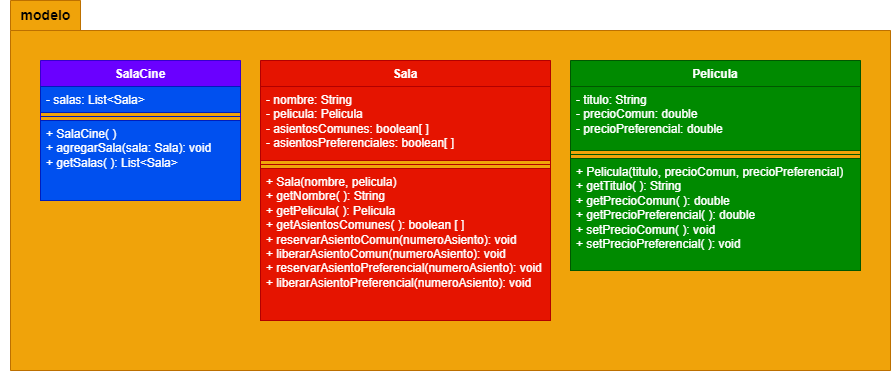

The diagram above was exported from draw.io. Its source (the exported page's mxGraphModel, read from the mxfile embedded in the PNG):
<mxGraphModel dx="641" dy="373" grid="1" gridSize="10" guides="1" tooltips="1" connect="1" arrows="1" fold="1" page="1" pageScale="1" pageWidth="827" pageHeight="1169" math="0" shadow="0">
  <root>
    <mxCell id="0" />
    <mxCell id="1" parent="0" />
    <mxCell id="aqUU7cpx43c-4InPnBhZ-1" value="" style="shape=folder;fontStyle=1;spacingTop=10;tabWidth=70;tabHeight=30;tabPosition=left;html=1;whiteSpace=wrap;fillColor=#f0a30a;strokeColor=#BD7000;fontColor=#000000;" vertex="1" parent="1">
      <mxGeometry x="60" y="40" width="880" height="370" as="geometry" />
    </mxCell>
    <mxCell id="aqUU7cpx43c-4InPnBhZ-4" value="SalaCine" style="swimlane;fontStyle=1;align=center;verticalAlign=top;childLayout=stackLayout;horizontal=1;startSize=26;horizontalStack=0;resizeParent=1;resizeParentMax=0;resizeLast=0;collapsible=1;marginBottom=0;whiteSpace=wrap;html=1;fillColor=#6a00ff;fontColor=#ffffff;strokeColor=#3700CC;" vertex="1" parent="1">
      <mxGeometry x="90" y="100" width="200" height="140" as="geometry" />
    </mxCell>
    <mxCell id="aqUU7cpx43c-4InPnBhZ-5" value="- salas: List&amp;lt;Sala&amp;gt;" style="text;strokeColor=#001DBC;fillColor=#0050ef;align=left;verticalAlign=top;spacingLeft=4;spacingRight=4;overflow=hidden;rotatable=0;points=[[0,0.5],[1,0.5]];portConstraint=eastwest;whiteSpace=wrap;html=1;fontColor=#ffffff;" vertex="1" parent="aqUU7cpx43c-4InPnBhZ-4">
      <mxGeometry y="26" width="200" height="26" as="geometry" />
    </mxCell>
    <mxCell id="aqUU7cpx43c-4InPnBhZ-6" value="" style="line;strokeWidth=1;fillColor=#0050ef;align=left;verticalAlign=middle;spacingTop=-1;spacingLeft=3;spacingRight=3;rotatable=0;labelPosition=right;points=[];portConstraint=eastwest;strokeColor=#001DBC;fontColor=#ffffff;" vertex="1" parent="aqUU7cpx43c-4InPnBhZ-4">
      <mxGeometry y="52" width="200" height="8" as="geometry" />
    </mxCell>
    <mxCell id="aqUU7cpx43c-4InPnBhZ-7" value="+ SalaCine( )&lt;br&gt;+ agregarSala(sala: Sala): void&lt;br&gt;+ getSalas( ): List&amp;lt;Sala&amp;gt;" style="text;strokeColor=#001DBC;fillColor=#0050ef;align=left;verticalAlign=top;spacingLeft=4;spacingRight=4;overflow=hidden;rotatable=0;points=[[0,0.5],[1,0.5]];portConstraint=eastwest;whiteSpace=wrap;html=1;fontColor=#ffffff;" vertex="1" parent="aqUU7cpx43c-4InPnBhZ-4">
      <mxGeometry y="60" width="200" height="80" as="geometry" />
    </mxCell>
    <mxCell id="aqUU7cpx43c-4InPnBhZ-8" value="modelo" style="text;align=center;fontStyle=1;verticalAlign=middle;spacingLeft=3;spacingRight=3;strokeColor=none;rotatable=0;points=[[0,0.5],[1,0.5]];portConstraint=eastwest;html=1;fontSize=14;" vertex="1" parent="1">
      <mxGeometry x="50" y="40" width="90" height="30" as="geometry" />
    </mxCell>
    <mxCell id="aqUU7cpx43c-4InPnBhZ-9" value="Sala&lt;br&gt;" style="swimlane;fontStyle=1;align=center;verticalAlign=top;childLayout=stackLayout;horizontal=1;startSize=26;horizontalStack=0;resizeParent=1;resizeParentMax=0;resizeLast=0;collapsible=1;marginBottom=0;whiteSpace=wrap;html=1;fillColor=#e51400;fontColor=#ffffff;strokeColor=#B20000;" vertex="1" parent="1">
      <mxGeometry x="310" y="100" width="290" height="260" as="geometry" />
    </mxCell>
    <mxCell id="aqUU7cpx43c-4InPnBhZ-10" value="- nombre: String&lt;br&gt;- pelicula: Pelicula&lt;br&gt;- asientosComunes: boolean[ ]&lt;br&gt;- asientosPreferenciales: boolean[ ]" style="text;strokeColor=#B20000;fillColor=#e51400;align=left;verticalAlign=top;spacingLeft=4;spacingRight=4;overflow=hidden;rotatable=0;points=[[0,0.5],[1,0.5]];portConstraint=eastwest;whiteSpace=wrap;html=1;fontColor=#ffffff;" vertex="1" parent="aqUU7cpx43c-4InPnBhZ-9">
      <mxGeometry y="26" width="290" height="74" as="geometry" />
    </mxCell>
    <mxCell id="aqUU7cpx43c-4InPnBhZ-11" value="" style="line;strokeWidth=1;fillColor=none;align=left;verticalAlign=middle;spacingTop=-1;spacingLeft=3;spacingRight=3;rotatable=0;labelPosition=right;points=[];portConstraint=eastwest;strokeColor=inherit;" vertex="1" parent="aqUU7cpx43c-4InPnBhZ-9">
      <mxGeometry y="100" width="290" height="8" as="geometry" />
    </mxCell>
    <mxCell id="aqUU7cpx43c-4InPnBhZ-12" value="+ Sala(nombre, pelicula)&lt;br&gt;+ getNombre( ): String&lt;br&gt;+ getPelicula( ): Pelicula&lt;br&gt;+ getAsientosComunes( ): boolean [ ]&lt;br&gt;+ reservarAsientoComun(numeroAsiento): void&lt;br&gt;+ liberarAsientoComun(numeroAsiento): void&lt;br&gt;+ reservarAsientoPreferencial(numeroAsiento): void&lt;br&gt;+ liberarAsientoPreferencial(numeroAsiento): void" style="text;strokeColor=#B20000;fillColor=#e51400;align=left;verticalAlign=top;spacingLeft=4;spacingRight=4;overflow=hidden;rotatable=0;points=[[0,0.5],[1,0.5]];portConstraint=eastwest;whiteSpace=wrap;html=1;fontColor=#ffffff;" vertex="1" parent="aqUU7cpx43c-4InPnBhZ-9">
      <mxGeometry y="108" width="290" height="152" as="geometry" />
    </mxCell>
    <mxCell id="aqUU7cpx43c-4InPnBhZ-13" value="Pelicula" style="swimlane;fontStyle=1;align=center;verticalAlign=top;childLayout=stackLayout;horizontal=1;startSize=26;horizontalStack=0;resizeParent=1;resizeParentMax=0;resizeLast=0;collapsible=1;marginBottom=0;whiteSpace=wrap;html=1;fillColor=#008a00;fontColor=#ffffff;strokeColor=#005700;" vertex="1" parent="1">
      <mxGeometry x="620" y="100" width="290" height="210" as="geometry" />
    </mxCell>
    <mxCell id="aqUU7cpx43c-4InPnBhZ-14" value="- titulo: String&lt;br&gt;- precioComun: double&lt;br&gt;- precioPreferencial: double" style="text;strokeColor=#005700;fillColor=#008a00;align=left;verticalAlign=top;spacingLeft=4;spacingRight=4;overflow=hidden;rotatable=0;points=[[0,0.5],[1,0.5]];portConstraint=eastwest;whiteSpace=wrap;html=1;fontColor=#ffffff;" vertex="1" parent="aqUU7cpx43c-4InPnBhZ-13">
      <mxGeometry y="26" width="290" height="64" as="geometry" />
    </mxCell>
    <mxCell id="aqUU7cpx43c-4InPnBhZ-15" value="" style="line;strokeWidth=1;fillColor=none;align=left;verticalAlign=middle;spacingTop=-1;spacingLeft=3;spacingRight=3;rotatable=0;labelPosition=right;points=[];portConstraint=eastwest;strokeColor=inherit;" vertex="1" parent="aqUU7cpx43c-4InPnBhZ-13">
      <mxGeometry y="90" width="290" height="8" as="geometry" />
    </mxCell>
    <mxCell id="aqUU7cpx43c-4InPnBhZ-16" value="+ Pelicula(titulo, precioComun, precioPreferencial)&lt;br&gt;+ getTitulo( ): String&lt;br&gt;+ getPrecioComun( ): double&lt;br&gt;+ getPrecioPreferencial( ): double&lt;br&gt;+ setPrecioComun( ): void&lt;br&gt;+ setPrecioPreferencial( ): void" style="text;strokeColor=#005700;fillColor=#008a00;align=left;verticalAlign=top;spacingLeft=4;spacingRight=4;overflow=hidden;rotatable=0;points=[[0,0.5],[1,0.5]];portConstraint=eastwest;whiteSpace=wrap;html=1;fontColor=#ffffff;" vertex="1" parent="aqUU7cpx43c-4InPnBhZ-13">
      <mxGeometry y="98" width="290" height="112" as="geometry" />
    </mxCell>
  </root>
</mxGraphModel>